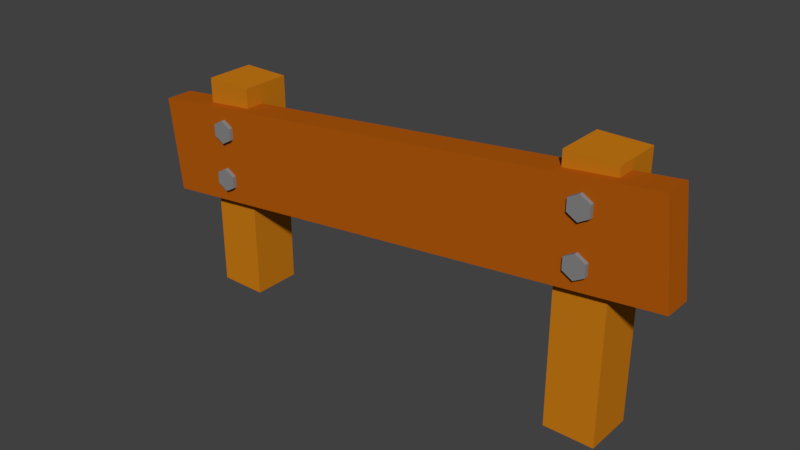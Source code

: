# Source: fence_01.blend  (saved by Blender 2.79.0; exported with 4.5.12 LTS)
import bpy
from mathutils import Matrix  # noqa: F401  (used for matrix-valued properties, if any)

bpy.ops.wm.read_factory_settings(use_empty=True)
scene = bpy.context.scene
scene.name = 'Scene'

# ---- collections
col_collection_1 = bpy.data.collections.new('Collection 1'); scene.collection.children.link(col_collection_1)

# ---- materials (node trees are filled in below, after node groups)
mat_material_003 = bpy.data.materials.new('Material.003')
mat_material_003.alpha_threshold = 0.0
mat_material_003.diffuse_color = (0.237, 0.237, 0.237, 1.0)
mat_material_003.roughness = 0.5
mat_material_001 = bpy.data.materials.new('Material.001')
mat_material_001.alpha_threshold = 0.0
mat_material_001.diffuse_color = (0.4487, 0.1026, 0.004063, 1.0)
mat_material_001.roughness = 0.5
mat_material_002 = bpy.data.materials.new('Material.002')
mat_material_002.alpha_threshold = 0.0
mat_material_002.diffuse_color = (0.5894, 0.1979, 0.007615, 1.0)
mat_material_002.roughness = 0.5

# ---- material node trees
mat_material_003.use_nodes = True; mat_material_003.node_tree.nodes.clear()
_N = mat_material_003.node_tree.nodes; _L = mat_material_003.node_tree.links
n0 = _N.new('ShaderNodeOutputMaterial'); n0.name = 'Material Output'; n0.location = (300, 300)
n1 = _N.new('ShaderNodeBsdfDiffuse'); n1.name = 'Diffuse BSDF'; n1.location = (10, 300)
n1.inputs[0].default_value = (0.237, 0.237, 0.237, 1.0)
_L.new(n1.outputs[0], n0.inputs[0])
n0.is_active_output = True
mat_material_001.use_nodes = True; mat_material_001.node_tree.nodes.clear()
_N = mat_material_001.node_tree.nodes; _L = mat_material_001.node_tree.links
n0 = _N.new('ShaderNodeOutputMaterial'); n0.name = 'Material Output'; n0.location = (300, 300)
n1 = _N.new('ShaderNodeBsdfDiffuse'); n1.name = 'Diffuse BSDF'; n1.location = (10, 300)
n1.inputs[0].default_value = (0.4487, 0.1026, 0.004063, 1.0)
_L.new(n1.outputs[0], n0.inputs[0])
n0.is_active_output = True
mat_material_002.use_nodes = True; mat_material_002.node_tree.nodes.clear()
_N = mat_material_002.node_tree.nodes; _L = mat_material_002.node_tree.links
n0 = _N.new('ShaderNodeOutputMaterial'); n0.name = 'Material Output'; n0.location = (300, 300)
n1 = _N.new('ShaderNodeBsdfDiffuse'); n1.name = 'Diffuse BSDF'; n1.location = (10, 300)
n1.inputs[0].default_value = (0.5894, 0.1979, 0.007615, 1.0)
_L.new(n1.outputs[0], n0.inputs[0])
n0.is_active_output = True

# ---- world
world_world = bpy.data.worlds.new('World'); scene.world = world_world
world_world.color = (0.05088, 0.05088, 0.05088)
world_world.use_sun_shadow = False
world_world.sun_shadow_jitter_overblur = 0.0
world_world.cycles.sampling_method = 'MANUAL'

# ---- meshes
me_cylinder_001 = bpy.data.meshes.new('Cylinder.001')
me_cylinder_001.from_pydata([(-2.984, 2.097, 0.2294), (-2.984, 2.097, 0.5925), (-2.827, 2.006, 0.2294), (-2.827, 2.006, 0.5925), (-2.827, 1.825, 0.2294), (-2.827, 1.825, 0.5925), (-2.984, 1.734, 0.2294), (-2.984, 1.734, 0.5925), (-3.141, 1.825, 0.2294), (-3.141, 1.825, 0.5925), (-3.141, 2.006, 0.2294), (-3.141, 2.006, 0.5925), (-2.984, 2.864, 0.2294), (-2.984, 2.864, 0.5925), (-2.827, 2.773, 0.2294), (-2.827, 2.773, 0.5925), (-2.827, 2.591, 0.2294), (-2.827, 2.591, 0.5925), (-2.984, 2.501, 0.2294), (-2.984, 2.501, 0.5925), (-3.141, 2.591, 0.2294), (-3.141, 2.591, 0.5925), (-3.141, 2.773, 0.2294), (-3.141, 2.773, 0.5925), (3.023, 2.759, 0.2294), (3.023, 2.759, 0.5925), (3.18, 2.668, 0.2294), (3.18, 2.668, 0.5925), (3.18, 2.486, 0.2294), (3.18, 2.486, 0.5925), (3.023, 2.395, 0.2294), (3.023, 2.395, 0.5925), (2.865, 2.486, 0.2294), (2.865, 2.486, 0.5925), (2.865, 2.668, 0.2294), (2.865, 2.668, 0.5925), (3.023, 3.525, 0.2294), (3.023, 3.525, 0.5925), (3.18, 3.434, 0.2294), (3.18, 3.434, 0.5925), (3.18, 3.253, 0.2294), (3.18, 3.253, 0.5925), (3.023, 3.162, 0.2294), (3.023, 3.162, 0.5925), (2.865, 3.253, 0.2294), (2.865, 3.253, 0.5925), (2.865, 3.434, 0.2294), (2.865, 3.434, 0.5925)], [], [(0, 1, 3, 2), (2, 3, 5, 4), (4, 5, 7, 6), (6, 7, 9, 8), (3, 1, 11, 9, 7, 5), (8, 9, 11, 10), (10, 11, 1, 0), (12, 13, 15, 14), (14, 15, 17, 16), (16, 17, 19, 18), (18, 19, 21, 20), (15, 13, 23, 21, 19, 17), (20, 21, 23, 22), (22, 23, 13, 12), (24, 25, 27, 26), (26, 27, 29, 28), (28, 29, 31, 30), (30, 31, 33, 32), (27, 25, 35, 33, 31, 29), (32, 33, 35, 34), (34, 35, 25, 24), (36, 37, 39, 38), (38, 39, 41, 40), (40, 41, 43, 42), (42, 43, 45, 44), (39, 37, 47, 45, 43, 41), (44, 45, 47, 46), (46, 47, 37, 36)])
me_cylinder_001.materials.append(mat_material_003)
me_cylinder_001.use_remesh_preserve_volume = False
me_cylinder_001.use_remesh_preserve_attributes = False
me_cylinder_001.use_mirror_vertex_groups = False
me_cylinder_001.update()
me_cube_003 = bpy.data.meshes.new('Cube.003')
me_cube_003.from_pydata([(-10.79, -1.41, 2.797), (-11.23, -1.41, 6.676), (-10.79, -0.265, 2.797), (-11.23, -0.265, 6.676), (11.23, -1.41, 5.268), (10.79, -1.41, 9.147), (11.23, -0.265, 5.268), (10.79, -0.265, 9.147)], [], [(0, 1, 3, 2), (2, 3, 7, 6), (6, 7, 5, 4), (4, 5, 1, 0), (2, 6, 4, 0), (7, 3, 1, 5)])
me_cube_003.materials.append(mat_material_001)
me_cube_003.use_remesh_preserve_volume = False
me_cube_003.use_remesh_preserve_attributes = False
me_cube_003.use_mirror_vertex_groups = False
me_cube_003.update()
me_cube_002 = bpy.data.meshes.new('Cube.002')
me_cube_002.from_pydata([(6.984, -1.0, -1.0), (6.984, -1.0, 9.332), (6.984, 1.0, -1.0), (6.984, 1.0, 9.332), (8.984, -1.0, -1.0), (8.984, -1.0, 9.332), (8.984, 1.0, -1.0), (8.984, 1.0, 9.332), (-6.984, -1.0, -1.0), (-6.984, -1.0, 7.949), (-6.984, 1.0, -1.0), (-6.984, 1.0, 7.949), (-8.984, -1.0, -1.0), (-8.984, -1.0, 7.949), (-8.984, 1.0, -1.0), (-8.984, 1.0, 7.949)], [], [(0, 1, 3, 2), (2, 3, 7, 6), (6, 7, 5, 4), (4, 5, 1, 0), (7, 3, 1, 5), (8, 10, 11, 9), (10, 14, 15, 11), (14, 12, 13, 15), (12, 8, 9, 13), (15, 13, 9, 11)])
me_cube_002.materials.append(mat_material_002)
me_cube_002.use_remesh_preserve_volume = False
me_cube_002.use_remesh_preserve_attributes = False
me_cube_002.use_mirror_vertex_groups = False
me_cube_002.update()

# ---- objects
ob_nails = bpy.data.objects.new('Nails', me_cylinder_001)
ob_plank = bpy.data.objects.new('Plank', me_cube_003)
ob_cube = bpy.data.objects.new('Cube', me_cube_002)

# ---- transforms, parenting, visibility, modifiers, constraints
ob_nails.location = (0.0, 0.0, 0.0)
ob_nails.rotation_euler = (1.571, -0.0, 0.0)
ob_nails.scale = (0.1917, 0.1917, 0.1917)
ob_nails.lineart.crease_threshold = 0.0
ob_plank.location = (0.0, 0.0, 0.07234)
ob_plank.scale = (0.07234, 0.07234, 0.07234)
ob_plank.lineart.crease_threshold = 0.0
ob_cube.location = (0.0, 0.0, 0.07234)
ob_cube.scale = (0.07234, 0.07234, 0.07234)
ob_cube.lineart.crease_threshold = 0.0

# ---- collection membership
col_collection_1.objects.link(ob_nails)
col_collection_1.objects.link(ob_plank)
col_collection_1.objects.link(ob_cube)

# ---- scene / render settings (as saved in the file)
scene.frame_start = 1; scene.frame_end = 250; scene.frame_set(1)
scene.render.engine = 'CYCLES'
scene.render.resolution_percentage = 50
scene.render.dither_intensity = 0.0
scene.cycles.use_denoising = False
scene.cycles.samples = 128
scene.cycles.sampling_pattern = 'TABULATED_SOBOL'
scene.cycles.use_adaptive_sampling = False
scene.cycles.use_light_tree = False
scene.cycles.blur_glossy = 0.0
scene.cycles.sample_clamp_indirect = 0.0
scene.view_settings.view_transform = 'Standard'
bpy.context.view_layer.update()

# ---- added for rendering (the .blend has no active camera and no usable light): camera, sun
cam_auto = bpy.data.cameras.new('AutoCamera')
cam_auto.lens = 50.0
cam_auto.sensor_width = 36.0
cam_auto.clip_end = 1000.0
ob_auto_camera = bpy.data.objects.new('AutoCamera', cam_auto)
scene.collection.objects.link(ob_auto_camera)
ob_auto_camera.location = (1.66332, -2.01661, 1.70437)
ob_auto_camera.rotation_euler = (1.09748, -7.21219e-08, 0.694738)
scene.camera = ob_auto_camera
light_auto_sun = bpy.data.lights.new('AutoSun', 'SUN')
light_auto_sun.energy = 3.0
light_auto_sun.angle = 0.0523599
ob_auto_sun = bpy.data.objects.new('AutoSun', light_auto_sun)
scene.collection.objects.link(ob_auto_sun)
ob_auto_sun.rotation_euler = (0.872665, 0.174533, 0.523599)
bpy.context.view_layer.update()
